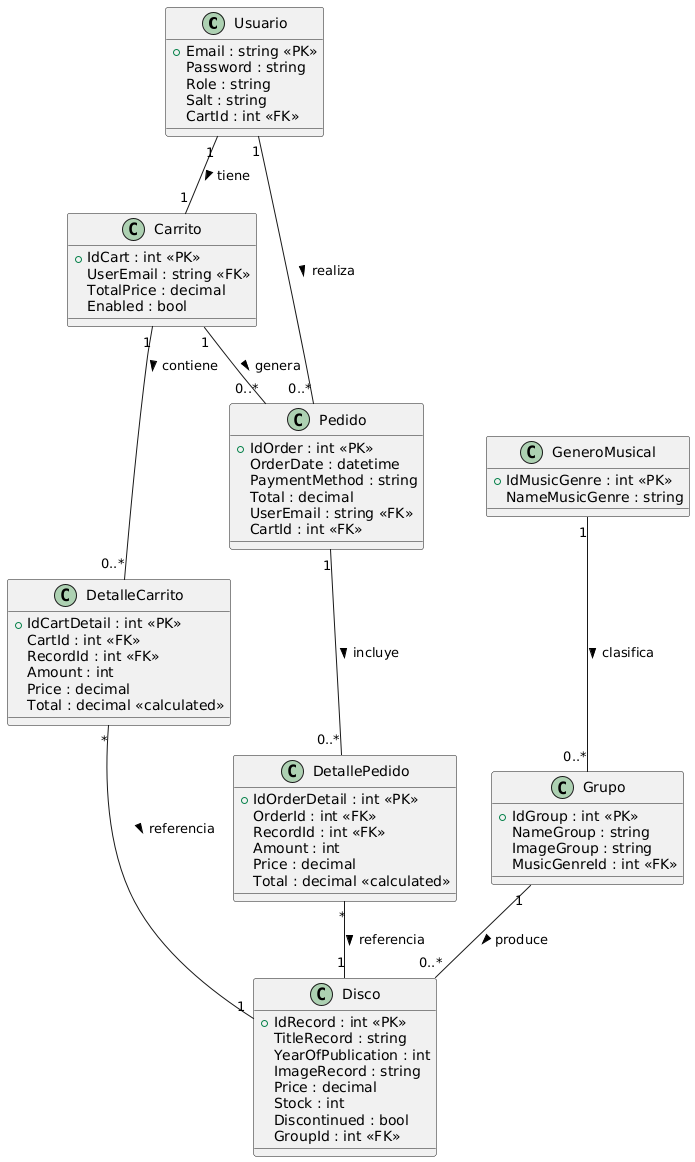

The diagram above was rendered by PlantUML. Its source (embedded in the PNG):
@startuml
' ==== Clases y atributos ====

class Usuario {
    +Email : string <<PK>>
    Password : string
    Role : string
    Salt : string
    CartId : int <<FK>>
}

class Carrito {
    +IdCart : int <<PK>>
    UserEmail : string <<FK>>
    TotalPrice : decimal
    Enabled : bool
}

class DetalleCarrito {
    +IdCartDetail : int <<PK>>
    CartId : int <<FK>>
    RecordId : int <<FK>>
    Amount : int
    Price : decimal
    Total : decimal <<calculated>>
}

class Disco {
    +IdRecord : int <<PK>>
    TitleRecord : string
    YearOfPublication : int
    ImageRecord : string
    Price : decimal
    Stock : int
    Discontinued : bool
    GroupId : int <<FK>>
}

class Grupo {
    +IdGroup : int <<PK>>
    NameGroup : string
    ImageGroup : string
    MusicGenreId : int <<FK>>
}

class GeneroMusical {
    +IdMusicGenre : int <<PK>>
    NameMusicGenre : string
}

class Pedido {
    +IdOrder : int <<PK>>
    OrderDate : datetime
    PaymentMethod : string
    Total : decimal
    UserEmail : string <<FK>>
    CartId : int <<FK>>
}

class DetallePedido {
    +IdOrderDetail : int <<PK>>
    OrderId : int <<FK>>
    RecordId : int <<FK>>
    Amount : int
    Price : decimal
    Total : decimal <<calculated>>
}

' ==== Relaciones ====

' 1. Usuario (1) ------ (1) Carrito (uno a uno, cascade delete desde Carrito a Usuario)
Usuario "1" -- "1" Carrito : tiene >

' 2. Usuario (1) ------ (*) Pedido (uno a muchos, NoAction)
Usuario "1" -- "0..*" Pedido : realiza >

' 3. Carrito (1) ------ (*) DetalleCarrito (uno a muchos, cascade delete desde DetalleCarrito a Carrito)
Carrito "1" -- "0..*" DetalleCarrito : contiene >

' 4. Carrito (1) ------ (*) Pedido (uno a muchos, NoAction)
Carrito "1" -- "0..*" Pedido : genera >

' 5. DetalleCarrito (*) ------ (1) Disco (muchos a uno, NoAction)
DetalleCarrito "*" -- "1" Disco : referencia >

' 6. Pedido (1) ------ (*) DetallePedido (uno a muchos, cascade delete desde DetallePedido a Pedido)
Pedido "1" -- "0..*" DetallePedido : incluye >

' 7. DetallePedido (*) ------ (1) Disco (muchos a uno, NoAction)
DetallePedido "*" -- "1" Disco : referencia >

' 8. Grupo (1) ------ (*) Disco (uno a muchos, ClientSetNull)
Grupo "1" -- "0..*" Disco : produce >

' 9. GeneroMusical (1) ------ (*) Grupo (uno a muchos, ClientSetNull)
GeneroMusical "1" -- "0..*" Grupo : clasifica >
@enduml